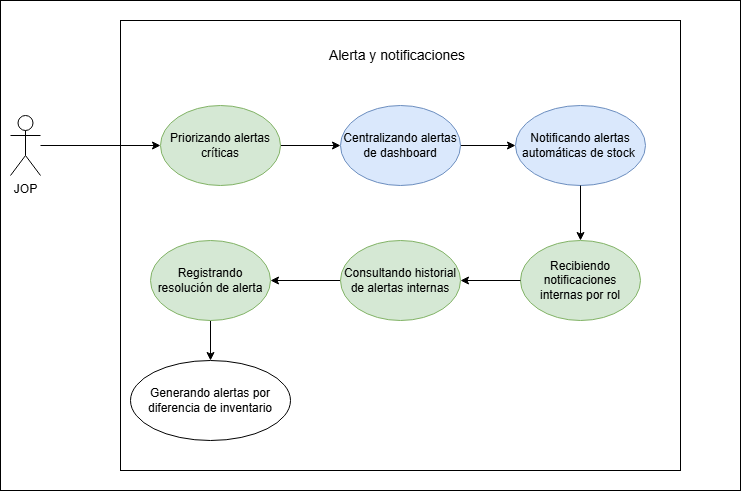

The diagram above was exported from draw.io. Its source (the exported page's mxGraphModel, read from the mxfile embedded in the PNG):
<mxGraphModel dx="1841" dy="597" grid="1" gridSize="10" guides="1" tooltips="1" connect="1" arrows="1" fold="1" page="1" pageScale="1" pageWidth="827" pageHeight="1169" math="0" shadow="0">
  <root>
    <mxCell id="0" />
    <mxCell id="1" parent="0" />
    <mxCell id="QNLsd_fWpQ5X49eWtjr8-1" parent="1" style="rounded=0;whiteSpace=wrap;html=1;" value="" vertex="1">
      <mxGeometry height="490" width="740" x="-810" y="250" as="geometry" />
    </mxCell>
    <mxCell id="AP9esDCUGmh7esEk_gm3-18" parent="1" style="rounded=0;whiteSpace=wrap;html=1;" value="" vertex="1">
      <mxGeometry height="450" width="560" x="-690" y="270" as="geometry" />
    </mxCell>
    <mxCell id="AP9esDCUGmh7esEk_gm3-2" edge="1" parent="1" source="AP9esDCUGmh7esEk_gm3-3" style="edgeStyle=orthogonalEdgeStyle;rounded=0;orthogonalLoop=1;jettySize=auto;html=1;" target="AP9esDCUGmh7esEk_gm3-5">
      <mxGeometry relative="1" as="geometry" />
    </mxCell>
    <mxCell id="AP9esDCUGmh7esEk_gm3-3" parent="1" style="ellipse;whiteSpace=wrap;html=1;fillColor=#d5e8d4;strokeColor=#82b366;" value="Priorizando alertas críticas" vertex="1">
      <mxGeometry height="80" width="120" x="-650" y="355" as="geometry" />
    </mxCell>
    <mxCell id="AP9esDCUGmh7esEk_gm3-4" edge="1" parent="1" source="AP9esDCUGmh7esEk_gm3-5" style="edgeStyle=orthogonalEdgeStyle;rounded=0;orthogonalLoop=1;jettySize=auto;html=1;" target="AP9esDCUGmh7esEk_gm3-12">
      <mxGeometry relative="1" as="geometry" />
    </mxCell>
    <mxCell id="AP9esDCUGmh7esEk_gm3-5" parent="1" style="ellipse;whiteSpace=wrap;html=1;fillColor=#dae8fc;strokeColor=#6c8ebf;" value="Centralizando alertas de dashboard" vertex="1">
      <mxGeometry height="80" width="120" x="-470" y="355" as="geometry" />
    </mxCell>
    <mxCell id="AP9esDCUGmh7esEk_gm3-6" parent="1" style="shape=umlActor;verticalLabelPosition=bottom;verticalAlign=top;html=1;outlineConnect=0;" value="JOP" vertex="1">
      <mxGeometry height="60" width="30" x="-800" y="365" as="geometry" />
    </mxCell>
    <mxCell id="AP9esDCUGmh7esEk_gm3-7" parent="1" style="ellipse;whiteSpace=wrap;html=1;fillColor=#d5e8d4;strokeColor=#82b366;" value="Recibiendo notificaciones internas por rol" vertex="1">
      <mxGeometry height="80" width="120" x="-290" y="490" as="geometry" />
    </mxCell>
    <mxCell id="AP9esDCUGmh7esEk_gm3-8" edge="1" parent="1" source="AP9esDCUGmh7esEk_gm3-9" style="edgeStyle=orthogonalEdgeStyle;rounded=0;orthogonalLoop=1;jettySize=auto;html=1;entryX=1;entryY=0.5;entryDx=0;entryDy=0;" target="AP9esDCUGmh7esEk_gm3-11">
      <mxGeometry relative="1" as="geometry" />
    </mxCell>
    <mxCell id="AP9esDCUGmh7esEk_gm3-9" parent="1" style="ellipse;whiteSpace=wrap;html=1;fillColor=#d5e8d4;strokeColor=#82b366;" value="Consultando historial de alertas internas" vertex="1">
      <mxGeometry height="80" width="120" x="-470" y="490" as="geometry" />
    </mxCell>
    <mxCell id="AP9esDCUGmh7esEk_gm3-10" edge="1" parent="1" source="AP9esDCUGmh7esEk_gm3-7" style="edgeStyle=orthogonalEdgeStyle;rounded=0;orthogonalLoop=1;jettySize=auto;html=1;entryX=1;entryY=0.5;entryDx=0;entryDy=0;" target="AP9esDCUGmh7esEk_gm3-9">
      <mxGeometry relative="1" as="geometry" />
    </mxCell>
    <mxCell id="AP9esDCUGmh7esEk_gm3-17" edge="1" parent="1" source="AP9esDCUGmh7esEk_gm3-11" style="edgeStyle=orthogonalEdgeStyle;rounded=0;orthogonalLoop=1;jettySize=auto;html=1;entryX=0.5;entryY=0;entryDx=0;entryDy=0;" target="AP9esDCUGmh7esEk_gm3-15">
      <mxGeometry relative="1" as="geometry" />
    </mxCell>
    <mxCell id="AP9esDCUGmh7esEk_gm3-11" parent="1" style="ellipse;whiteSpace=wrap;html=1;fillColor=#d5e8d4;strokeColor=#82b366;" value="Registrando resolución de alerta" vertex="1">
      <mxGeometry height="80" width="120" x="-660" y="490" as="geometry" />
    </mxCell>
    <mxCell id="AP9esDCUGmh7esEk_gm3-12" parent="1" style="ellipse;whiteSpace=wrap;html=1;fillColor=#dae8fc;strokeColor=#6c8ebf;" value="Notificando alertas automáticas de stock&amp;nbsp;" vertex="1">
      <mxGeometry height="80" width="130" x="-295" y="355" as="geometry" />
    </mxCell>
    <mxCell id="AP9esDCUGmh7esEk_gm3-13" edge="1" parent="1" source="AP9esDCUGmh7esEk_gm3-12" style="edgeStyle=orthogonalEdgeStyle;rounded=0;orthogonalLoop=1;jettySize=auto;html=1;" target="AP9esDCUGmh7esEk_gm3-7">
      <mxGeometry relative="1" as="geometry" />
    </mxCell>
    <mxCell id="AP9esDCUGmh7esEk_gm3-14" edge="1" parent="1" source="AP9esDCUGmh7esEk_gm3-6" style="edgeStyle=orthogonalEdgeStyle;rounded=0;orthogonalLoop=1;jettySize=auto;html=1;" target="AP9esDCUGmh7esEk_gm3-3">
      <mxGeometry relative="1" as="geometry" />
    </mxCell>
    <mxCell id="AP9esDCUGmh7esEk_gm3-15" parent="1" style="ellipse;whiteSpace=wrap;html=1;" value="Generando alertas por diferencia de inventario" vertex="1">
      <mxGeometry height="80" width="160" x="-680" y="610" as="geometry" />
    </mxCell>
    <mxCell id="AP9esDCUGmh7esEk_gm3-16" parent="1" style="text;html=1;whiteSpace=wrap;align=center;verticalAlign=middle;rounded=0;" value="&lt;font style=&quot;font-size: 14px;&quot;&gt;Alerta y notificaciones&lt;/font&gt;" vertex="1">
      <mxGeometry height="30" width="190" x="-508" y="290" as="geometry" />
    </mxCell>
  </root>
</mxGraphModel>